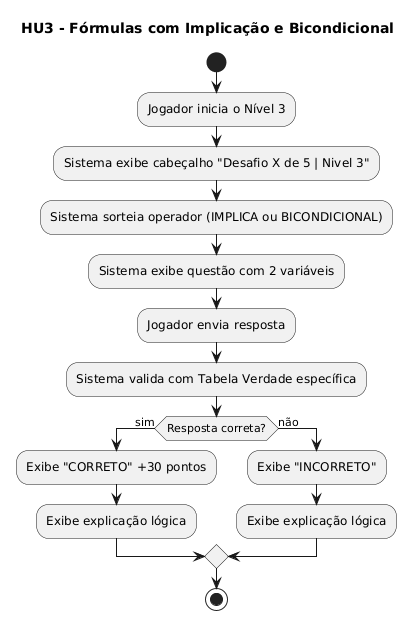

The diagram above was rendered by PlantUML. Its source (embedded in the PNG):
@startuml
title HU3 - Fórmulas com Implicação e Bicondicional

start
:Jogador inicia o Nível 3;
:Sistema exibe cabeçalho "Desafio X de 5 | Nivel 3";
:Sistema sorteia operador (IMPLICA ou BICONDICIONAL);
:Sistema exibe questão com 2 variáveis;
:Jogador envia resposta;
:Sistema valida com Tabela Verdade específica;

if (Resposta correta?) then (sim)
  :Exibe "CORRETO" +30 pontos;
  :Exibe explicação lógica;
else (não)
  :Exibe "INCORRETO";
  :Exibe explicação lógica;
endif

stop
@enduml